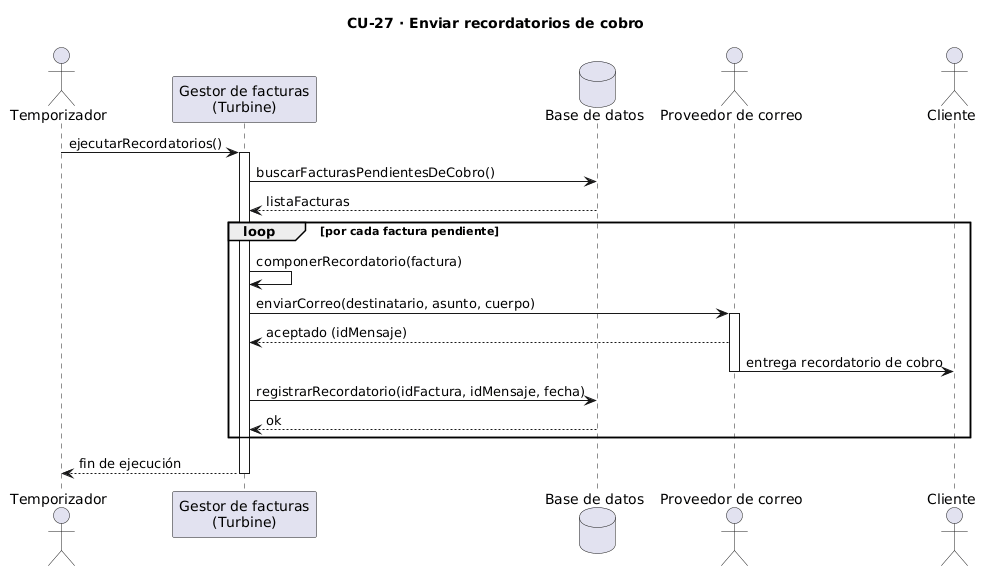

The diagram above was rendered by PlantUML. Its source (embedded in the PNG):
@startuml
title CU-27 · Enviar recordatorios de cobro

actor "Temporizador" as Timer
participant "Gestor de facturas\n(Turbine)" as Sistema
database "Base de datos" as BD
actor "Proveedor de correo" as Proveedor
actor "Cliente" as Cliente

Timer -> Sistema : ejecutarRecordatorios()
activate Sistema

Sistema -> BD : buscarFacturasPendientesDeCobro()
BD --> Sistema : listaFacturas

loop por cada factura pendiente
    Sistema -> Sistema : componerRecordatorio(factura)
    Sistema -> Proveedor : enviarCorreo(destinatario, asunto, cuerpo)
    activate Proveedor
    Proveedor --> Sistema : aceptado (idMensaje)
    Proveedor -> Cliente : entrega recordatorio de cobro
    deactivate Proveedor

    Sistema -> BD : registrarRecordatorio(idFactura, idMensaje, fecha)
    BD --> Sistema : ok
end

Sistema --> Timer : fin de ejecución
deactivate Sistema
@enduml